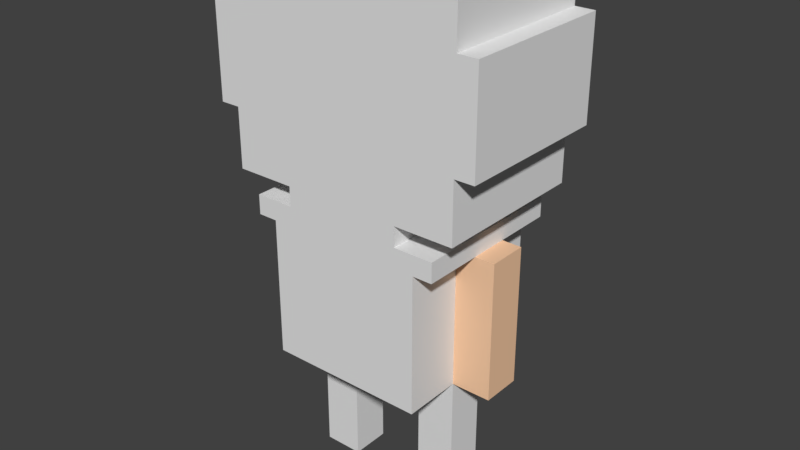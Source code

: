 # Source: avatar_4.blend  (saved by Blender 2.79.0; exported with 4.5.12 LTS)
import bpy
from mathutils import Matrix  # noqa: F401  (used for matrix-valued properties, if any)

bpy.ops.wm.read_factory_settings(use_empty=True)
scene = bpy.context.scene
scene.name = 'Scene'

# ---- collections
col_collection_1 = bpy.data.collections.new('Collection 1'); scene.collection.children.link(col_collection_1)

# ---- materials (node trees are filled in below, after node groups)
mat_skin = bpy.data.materials.new('Skin')
mat_skin.alpha_threshold = 0.0
mat_skin.use_transparent_shadow = False
mat_skin.diffuse_color = (0.9387, 0.5972, 0.3763, 1.0)
mat_skin.roughness = 0.5
mat_base_mat = bpy.data.materials.new('base_mat')
mat_base_mat.alpha_threshold = 0.0
mat_base_mat.use_transparent_shadow = False
mat_base_mat.roughness = 0.5

# ---- material node trees

# ---- world
world_world = bpy.data.worlds.new('World'); scene.world = world_world
world_world.color = (0.05088, 0.05088, 0.05088)
world_world.use_sun_shadow = False
world_world.sun_shadow_jitter_overblur = 0.0
world_world.cycles.sampling_method = 'MANUAL'

# ---- meshes
me_plane_007 = bpy.data.meshes.new('Plane.007')
me_plane_007.from_pydata([(-2.0, -1.0, 0.0), (0.0, -1.0, 0.0), (-2.0, 1.0, 0.0), (0.0, 1.0, 0.0), (0.0, -1.0, -7.0), (0.0, 1.0, -7.0), (-2.0, -1.0, -7.0), (-2.0, 1.0, -7.0)], [], [(0, 1, 3, 2), (3, 1, 4, 5), (5, 4, 6, 7), (2, 7, 6, 0), (3, 5, 7, 2), (0, 6, 4, 1)])
_uv = me_plane_007.uv_layers.new(name='UVMap')
_uv.uv.foreach_set('vector', [0.0, 0.7778, 0.25, 0.7778, 0.25, 1.0, 7.451e-08, 1.0, 1.0, 0.7778, 0.75, 0.7778, 0.75, 0.0, 1.0, 5.298e-08, 0.5, 0.7778, 0.5, 1.0, 0.25, 1.0, 0.25, 0.7778, 0.25, 0.0, 0.25, 0.7778, 4.098e-07, 0.7778, 0.0, 1.033e-07, 0.5, 0.7778, 0.5, 9.835e-06, 0.75, -9.775e-06, 0.75, 0.7778, 0.25, 0.7778, 0.25, -2.563e-06, 0.5, 2.682e-06, 0.5, 0.7778])
me_plane_007.materials.append(mat_skin)
me_plane_007.use_remesh_preserve_volume = False
me_plane_007.use_remesh_preserve_attributes = False
me_plane_007.use_mirror_vertex_groups = False
me_plane_007.update()
me_plane_006 = bpy.data.meshes.new('Plane.006')
me_plane_006.from_pydata([(-1.0, -1.0, 0.0), (1.0, -1.0, 0.0), (-1.0, 1.0, 0.0), (1.0, 1.0, 0.0), (1.0, -1.0, -7.0), (1.0, 1.0, -7.0), (-1.0, -1.0, -7.0), (-1.0, 1.0, -7.0)], [], [(0, 1, 3, 2), (3, 1, 4, 5), (5, 4, 6, 7), (2, 7, 6, 0), (3, 5, 7, 2), (0, 6, 4, 1)])
_uv = me_plane_006.uv_layers.new(name='UVMap')
_uv.uv.foreach_set('vector', [0.001563, 0.7778, 0.2516, 0.7778, 0.2516, 1.0, 0.001563, 1.0, 0.75, 0.7778, 0.5, 0.7778, 0.5, 5.298e-08, 0.75, 0.0, 1.003, 0.7778, 1.003, 1.0, 0.7531, 1.0, 0.7531, 0.7778, 0.25, 0.0, 0.25, 0.7778, 4.098e-07, 0.7778, 0.0, 1.033e-07, 0.75, 0.7778, 0.75, 6.08e-06, 1.0, -6.02e-06, 1.0, 0.7778, 0.25, 0.7778, 0.25, 1.073e-06, 0.5, -9.537e-07, 0.5, 0.7778])
me_plane_006.materials.append(mat_skin)
me_plane_006.use_remesh_preserve_volume = False
me_plane_006.use_remesh_preserve_attributes = False
me_plane_006.use_mirror_vertex_groups = False
me_plane_006.update()
me_plane_005 = bpy.data.meshes.new('Plane.005')
me_plane_005.from_pydata([(-1.0, -1.0, 0.0), (1.0, -1.0, 0.0), (-1.0, 1.0, 0.0), (1.0, 1.0, 0.0), (1.0, -1.0, -7.0), (1.0, 1.0, -7.0), (-1.0, -1.0, -7.0), (-1.0, 1.0, -7.0)], [], [(0, 1, 3, 2), (3, 1, 4, 5), (5, 4, 6, 7), (2, 7, 6, 0), (3, 5, 7, 2), (0, 6, 4, 1)])
_uv = me_plane_005.uv_layers.new(name='UVMap')
_uv.uv.foreach_set('vector', [0.8571, 0.2857, 1.0, 0.2857, 1.0, 0.5714, 0.8571, 0.5714, 0.2858, -1.091e-05, 0.5715, 1.091e-05, 0.5714, 1.0, 0.2857, 1.0, 1.0, 0.0, 1.0, 0.2857, 0.8571, 0.2857, 0.8571, 1.703e-08, 0.2857, 0.0, 0.2857, 1.0, 4.683e-07, 1.0, 0.0, 1.328e-07, 0.8571, 0.0, 0.8571, 1.0, 0.7143, 1.0, 0.7143, 2.157e-08, 0.7143, 0.0, 0.7143, 1.0, 0.5714, 1.0, 0.5714, 5.563e-08])
me_plane_005.materials.append(mat_base_mat)
me_plane_005.use_remesh_preserve_volume = False
me_plane_005.use_remesh_preserve_attributes = False
me_plane_005.use_mirror_vertex_groups = False
me_plane_005.update()
me_plane_002 = bpy.data.meshes.new('Plane.002')
me_plane_002.from_pydata([(-2.0, -1.0, 0.0), (0.0, -1.0, 0.0), (-2.0, 1.0, 0.0), (0.0, 1.0, 0.0), (0.0, -1.0, -7.0), (0.0, 1.0, -7.0), (-2.0, -1.0, -7.0), (-2.0, 1.0, -7.0)], [], [(0, 1, 3, 2), (3, 1, 4, 5), (5, 4, 6, 7), (2, 7, 6, 0), (3, 5, 7, 2), (0, 6, 4, 1)])
_uv = me_plane_002.uv_layers.new(name='UVMap')
_uv.uv.foreach_set('vector', [0.8571, 0.2857, 1.0, 0.2857, 1.0, 0.5714, 0.8571, 0.5714, 0.2857, 1.788e-07, 0.5714, -1.788e-07, 0.5714, 1.0, 0.2857, 1.0, 1.0, 0.0, 1.0, 0.2857, 0.8571, 0.2857, 0.8571, 1.703e-08, 0.2857, 0.0, 0.2857, 1.0, 4.683e-07, 1.0, 0.0, 1.328e-07, 0.8571, 0.0, 0.8571, 1.0, 0.7143, 1.0, 0.7143, 2.157e-08, 0.7143, 0.0, 0.7143, 1.0, 0.5714, 1.0, 0.5714, 5.563e-08])
me_plane_002.use_remesh_preserve_volume = False
me_plane_002.use_remesh_preserve_attributes = False
me_plane_002.use_mirror_vertex_groups = False
me_plane_002.update()
me_plane_001 = bpy.data.meshes.new('Plane.001')
me_plane_001.from_pydata([(-0.5, -1.0, 0.0), (0.5, -1.0, 0.0), (-0.5, 1.0, 0.0), (0.5, 1.0, 0.0), (0.5, -1.0, -0.1), (0.5, 1.0, -0.1), (0.4, -1.0, -0.1), (0.4, 1.0, -0.1), (0.4, -1.0, -0.8), (0.4, 1.0, -0.8), (-0.4, -1.0, -0.8), (-0.4, 1.0, -0.8), (-0.4, -1.0, -0.1), (-0.4, 1.0, -0.1), (-0.5, -1.0, -0.1), (-0.5, 1.0, -0.1)], [], [(0, 1, 3, 2), (3, 1, 4, 5), (5, 4, 6, 7), (7, 6, 8, 9), (9, 8, 10, 11), (11, 10, 12, 13), (13, 12, 14, 15), (2, 15, 14, 0), (0, 14, 4, 1), (6, 12, 10, 8), (2, 3, 5, 15), (9, 11, 13, 7)])
_uv = me_plane_001.uv_layers.new(name='UVMap')
_uv.uv.foreach_set('vector', [0.0, 9.934e-08, 0.2778, 0.0, 0.2778, 0.6667, 1.407e-07, 0.6667, 0.9722, 0.0, 0.9722, 0.6667, 0.9444, 0.6667, 0.9444, 3.974e-08, 0.9444, 0.0, 0.9444, 0.6667, 0.9167, 0.6667, 0.9167, 3.974e-08, 0.8889, 0.0, 0.8889, 0.6667, 0.6944, 0.6667, 0.6944, 0.0, 0.5, 0.0, 0.5, 0.6667, 0.2778, 0.6667, 0.2778, 9.934e-08, 0.6944, 0.0, 0.6944, 0.6667, 0.5, 0.6667, 0.5, 1.192e-07, 0.9722, 0.6667, 0.9722, 0.0, 1.0, 0.0, 1.0, 0.6667, 0.8889, 0.0, 0.9167, 0.0, 0.9167, 0.6667, 0.8889, 0.6667, 0.4167, 1.0, 0.3889, 1.0, 0.3889, 0.6667, 0.4167, 0.6667, 0.3889, 0.6987, 0.3889, 0.9653, 0.1944, 0.9653, 0.1944, 0.6987, 0.4444, 0.6667, 0.4444, 1.0, 0.4167, 1.0, 0.4167, 0.6667, 0.6096, 0.9653, 0.6096, 0.6987, 0.804, 0.6987, 0.804, 0.9653])
me_plane_001.materials.append(mat_base_mat)
me_plane_001.use_remesh_preserve_volume = False
me_plane_001.use_remesh_preserve_attributes = False
me_plane_001.use_mirror_vertex_groups = False
me_plane_001.update()
me_plane = bpy.data.meshes.new('Plane')
me_plane.from_pydata([(-0.3, -1.0, 0.0), (0.3, -1.0, 0.0), (-0.3, 1.0, 0.0), (0.3, 1.0, 0.0), (0.3, -1.0, 0.1), (0.3, 1.0, 0.1), (0.6, -1.0, 0.1), (0.6, 1.0, 0.1), (0.7, -1.0, 0.4), (0.7, 1.0, 0.4), (0.6, -1.0, 0.4), (0.6, 1.0, 0.4), (0.7, -1.0, 0.9), (0.7, 1.0, 0.9), (0.6, -1.0, 0.9), (0.6, 1.0, 0.9), (0.6, -1.0, 1.1), (0.6, 1.0, 1.1), (0.4, -1.0, 1.1), (0.4, 1.0, 1.1), (0.4, -1.0, 1.2), (0.4, 1.0, 1.2), (-0.5, -1.0, 1.2), (-0.5, 1.0, 1.2), (-0.5, -1.0, 1.1), (-0.5, 1.0, 1.1), (-0.6, -1.0, 1.1), (-0.6, 1.0, 1.1), (-0.6, -1.0, 0.9), (-0.6, 1.0, 0.9), (-0.7, -1.0, 0.9), (-0.7, 1.0, 0.9), (-0.7, -1.0, 0.4), (-0.7, 1.0, 0.4), (-0.6, -1.0, 0.4), (-0.6, 1.0, 0.4), (-0.6, -1.0, 0.1), (-0.6, 1.0, 0.1), (-0.3, -1.0, 0.1), (-0.3, 1.0, 0.1)], [], [(0, 1, 3, 2), (3, 1, 4, 5), (5, 4, 6, 7), (13, 12, 14, 15), (15, 14, 16, 17), (17, 16, 18, 19), (19, 18, 20, 21), (21, 20, 22, 23), (23, 22, 24, 25), (25, 24, 26, 27), (27, 26, 28, 29), (29, 28, 30, 31), (37, 36, 38, 39), (2, 39, 38, 0), (18, 24, 22, 20), (14, 28, 26, 16), (0, 38, 4, 1), (21, 23, 25, 19), (17, 27, 29, 15), (2, 3, 5, 39), (31, 30, 32, 33), (9, 8, 12, 13), (34, 35, 33, 32), (10, 8, 9, 11), (6, 10, 11, 7), (36, 37, 35, 34), (31, 33, 9, 13), (11, 35, 37, 7), (10, 6, 36, 34), (30, 12, 8, 32)])
_uv = me_plane.uv_layers.new(name='UVMap')
_uv.uv.foreach_set('vector', [0.225, 5.96e-08, 0.375, 0.0, 0.375, 0.5, 0.225, 0.5, 0.45, 0.5, 0.45, 1.0, 0.425, 1.0, 0.425, 0.5, 0.9, 0.5, 0.9, 0.0, 0.975, 0.0, 0.975, 0.5, 0.8, 0.5, 0.8, 1.0, 0.775, 1.0, 0.775, 0.5, 0.125, 0.5, 0.125, 1.0, 0.075, 1.0, 0.075, 0.5, 0.175, 0.5, 0.175, 1.0, 0.125, 1.0, 0.125, 0.5, 0.425, 0.5, 0.425, 1.0, 0.4, 1.0, 0.4, 0.5, 0.225, 0.0, 0.225, 0.5, 1.267e-07, 0.5, 0.0, 4.47e-08, 0.825, 0.5, 0.825, 1.0, 0.8, 1.0, 0.8, 0.5, 0.4, 0.5, 0.4, 1.0, 0.375, 1.0, 0.375, 0.5, 0.175, 1.0, 0.175, 0.5, 0.225, 0.5, 0.225, 1.0, 1.0, 0.0, 1.0, 0.5, 0.975, 0.5, 0.975, 1.49e-08, 0.825, 0.5, 0.825, 2.98e-08, 0.9, 0.0, 0.9, 0.5, 0.925, 1.0, 0.9, 1.0, 0.9, 0.5, 0.925, 0.5, 0.85, 0.725, 0.85, 0.5, 0.875, 0.5, 0.875, 0.725, 0.5, 0.5, 0.5, 0.8, 0.45, 0.8, 0.45, 0.5, 0.675, 0.85, 0.65, 0.85, 0.65, 0.7, 0.675, 0.7, 0.85, 0.5, 0.85, 0.725, 0.825, 0.725, 0.825, 0.5, 0.35, 0.5, 0.35, 0.8, 0.3, 0.8, 0.3, 0.5, 0.625, 0.85, 0.625, 0.7, 0.65, 0.7, 0.65, 0.85, 0.625, 2.98e-08, 0.625, 0.5, 0.5, 0.5, 0.5, 0.0, 0.5, 0.0, 0.5, 0.5, 0.375, 0.5, 0.375, 4.47e-08, 0.775, 0.5, 0.775, 1.0, 0.75, 1.0, 0.75, 0.5, 0.6, 0.5, 0.625, 0.5, 0.625, 1.0, 0.6, 1.0, 0.825, 0.5, 0.75, 0.5, 0.75, 4.47e-08, 0.825, 0.0, 0.0, 1.0, 4.098e-08, 0.5, 0.075, 0.5, 0.075, 1.0, 0.75, 0.35, 0.625, 0.35, 0.625, 4.47e-08, 0.75, 0.0, 0.225, 0.8, 0.225, 0.5, 0.3, 0.5, 0.3, 0.8, 0.5, 0.5, 0.575, 0.5, 0.575, 0.8, 0.5, 0.8, 0.625, 0.7, 0.625, 0.35, 0.75, 0.35, 0.75, 0.7])
me_plane.materials.append(mat_base_mat)
me_plane.use_remesh_preserve_volume = False
me_plane.use_remesh_preserve_attributes = False
me_plane.use_mirror_vertex_groups = False
me_plane.update()

# ---- objects
ob_arm_r = bpy.data.objects.new('arm.r', me_plane_007)
ob_arm_l = bpy.data.objects.new('arm.l', me_plane_006)
ob_leg_l = bpy.data.objects.new('leg.l', me_plane_005)
ob_leg_r = bpy.data.objects.new('leg.r', me_plane_002)
ob_body = bpy.data.objects.new('body', me_plane_001)
ob_head = bpy.data.objects.new('head', me_plane)

# ---- transforms, parenting, visibility, modifiers, constraints
ob_arm_r.location = (-0.4, 0.0, -0.1)
ob_arm_r.scale = (0.1, 0.1, 0.1)
ob_arm_r.lineart.crease_threshold = 0.0
ob_arm_l.location = (0.5, 0.0, -0.1)
ob_arm_l.scale = (0.1, 0.1, 0.1)
ob_arm_l.lineart.crease_threshold = 0.0
ob_leg_l.location = (0.3, 0.0, -0.8)
ob_leg_l.scale = (0.1, 0.1, 0.1)
ob_leg_l.lineart.crease_threshold = 0.0
ob_leg_r.location = (-0.2, 0.0, -0.8)
ob_leg_r.scale = (0.1, 0.1, 0.1)
ob_leg_r.lineart.crease_threshold = 0.0
ob_body.location = (0.0, 0.0, 0.0)
ob_body.scale = (1.0, 0.4, 1.0)
ob_body.lineart.crease_threshold = 0.0
ob_head.location = (0.0, 0.0, 0.0)
ob_head.scale = (1.0, 0.4, 1.0)
ob_head.lineart.crease_threshold = 0.0

# ---- collection membership
col_collection_1.objects.link(ob_arm_r)
col_collection_1.objects.link(ob_arm_l)
col_collection_1.objects.link(ob_leg_l)
col_collection_1.objects.link(ob_leg_r)
col_collection_1.objects.link(ob_body)
col_collection_1.objects.link(ob_head)

# ---- scene / render settings (as saved in the file)
scene.frame_start = 1; scene.frame_end = 250; scene.frame_set(1)
scene.render.engine = 'BLENDER_EEVEE_NEXT'
scene.render.resolution_percentage = 50
scene.render.dither_intensity = 0.0
scene.cycles.use_denoising = False
scene.cycles.samples = 128
scene.cycles.sampling_pattern = 'TABULATED_SOBOL'
scene.cycles.use_adaptive_sampling = False
scene.cycles.use_light_tree = False
scene.cycles.blur_glossy = 0.0
scene.cycles.sample_clamp_indirect = 0.0
scene.view_settings.view_transform = 'Standard'
bpy.context.view_layer.update()

# ---- added for rendering (the .blend has no active camera and no usable light): camera, sun
cam_auto = bpy.data.cameras.new('AutoCamera')
cam_auto.lens = 50.0
cam_auto.sensor_width = 36.0
cam_auto.clip_end = 1000.0
ob_auto_camera = bpy.data.objects.new('AutoCamera', cam_auto)
scene.collection.objects.link(ob_auto_camera)
ob_auto_camera.location = (2.90968, -3.49162, 2.17774)
ob_auto_camera.rotation_euler = (1.09748, -7.21219e-08, 0.694738)
scene.camera = ob_auto_camera
light_auto_sun = bpy.data.lights.new('AutoSun', 'SUN')
light_auto_sun.energy = 3.0
light_auto_sun.angle = 0.0523599
ob_auto_sun = bpy.data.objects.new('AutoSun', light_auto_sun)
scene.collection.objects.link(ob_auto_sun)
ob_auto_sun.rotation_euler = (0.872665, 0.174533, 0.523599)
bpy.context.view_layer.update()
